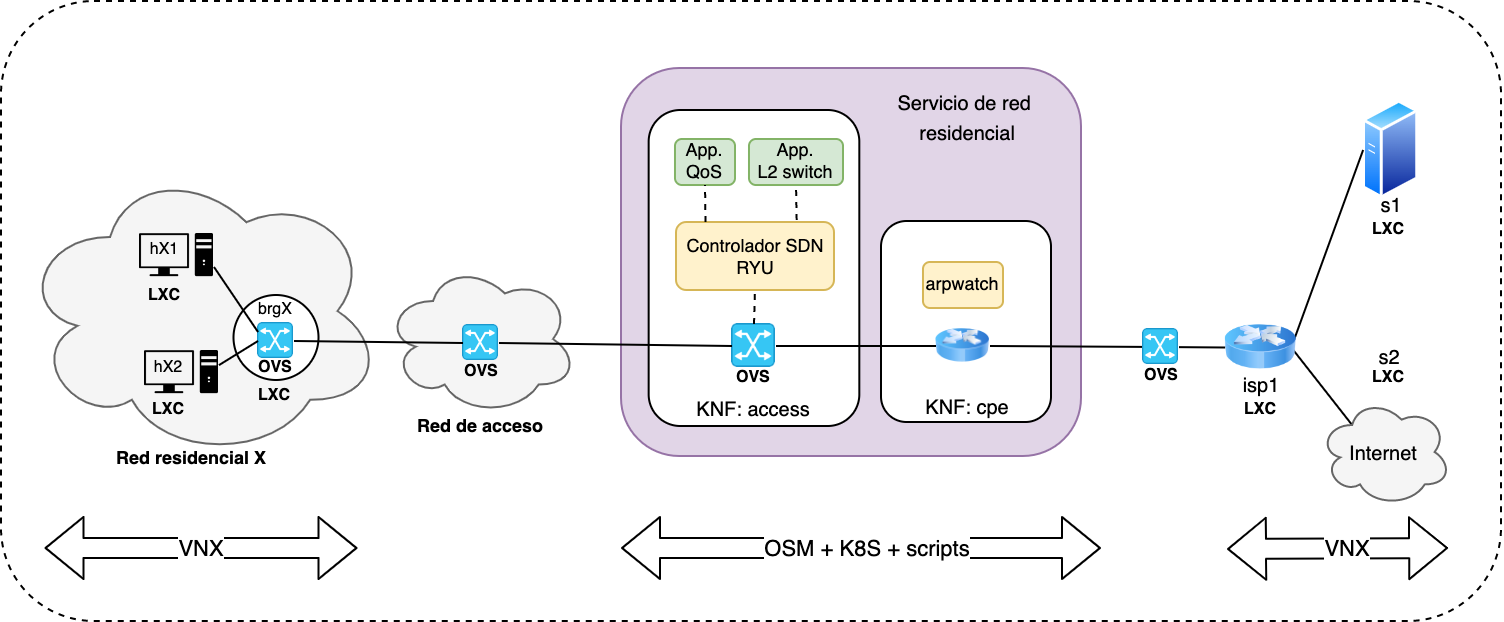

The diagram above was exported from draw.io. Its source (the exported page's mxGraphModel, read from the mxfile embedded in the PNG):
<mxGraphModel dx="916" dy="1419" grid="1" gridSize="10" guides="1" tooltips="1" connect="1" arrows="1" fold="1" page="1" pageScale="1" pageWidth="1169" pageHeight="827" background="#FFFFFF" math="0" shadow="0">
  <root>
    <mxCell id="629ss9QxAAFT59-StD-L-0" />
    <mxCell id="629ss9QxAAFT59-StD-L-1" parent="629ss9QxAAFT59-StD-L-0" />
    <mxCell id="Tnb60FE1r9FKRz5x9Dsf-0" value="" style="rounded=1;whiteSpace=wrap;html=1;labelBackgroundColor=none;strokeColor=#000000;fontSize=9;dashed=1;fillColor=none;" parent="629ss9QxAAFT59-StD-L-1" vertex="1">
      <mxGeometry x="20" y="-750" width="750" height="310" as="geometry" />
    </mxCell>
    <mxCell id="Tnb60FE1r9FKRz5x9Dsf-21" value="" style="rounded=1;whiteSpace=wrap;html=1;fontSize=9;fillColor=#e1d5e7;strokeColor=#9673a6;" parent="629ss9QxAAFT59-StD-L-1" vertex="1">
      <mxGeometry x="330" y="-716.5" width="230" height="194" as="geometry" />
    </mxCell>
    <mxCell id="Tnb60FE1r9FKRz5x9Dsf-26" value="" style="rounded=1;whiteSpace=wrap;html=1;" parent="629ss9QxAAFT59-StD-L-1" vertex="1">
      <mxGeometry x="343.83" y="-695.5" width="105.33" height="158" as="geometry" />
    </mxCell>
    <mxCell id="Tnb60FE1r9FKRz5x9Dsf-58" value="&lt;div&gt;&lt;span style=&quot;font-size: 10px&quot;&gt;Servicio de red&amp;nbsp;&lt;/span&gt;&lt;/div&gt;&lt;div&gt;&lt;span style=&quot;font-size: 10px&quot;&gt;r&lt;/span&gt;&lt;span style=&quot;font-size: 10px&quot;&gt;esidencial&lt;/span&gt;&lt;/div&gt;" style="text;html=1;align=center;verticalAlign=middle;" parent="629ss9QxAAFT59-StD-L-1" vertex="1">
      <mxGeometry x="472.5" y="-700.5" width="60" height="16" as="geometry" />
    </mxCell>
    <mxCell id="Tnb60FE1r9FKRz5x9Dsf-2" value="" style="ellipse;shape=cloud;whiteSpace=wrap;html=1;fillColor=#f5f5f5;strokeColor=#666666;fontColor=#333333;" parent="629ss9QxAAFT59-StD-L-1" vertex="1">
      <mxGeometry x="212" y="-619" width="96" height="76" as="geometry" />
    </mxCell>
    <mxCell id="Tnb60FE1r9FKRz5x9Dsf-3" value="&lt;font style=&quot;font-size: 9px&quot;&gt;Red de acceso&lt;/font&gt;" style="text;html=1;strokeColor=none;fillColor=none;align=center;verticalAlign=middle;whiteSpace=wrap;rounded=0;fontStyle=1" parent="629ss9QxAAFT59-StD-L-1" vertex="1">
      <mxGeometry x="220" y="-554.5" width="80" height="33" as="geometry" />
    </mxCell>
    <mxCell id="Tnb60FE1r9FKRz5x9Dsf-4" value="&lt;span style=&quot;font-size: 9px&quot;&gt;Red residencial X&lt;/span&gt;" style="text;html=1;strokeColor=none;fillColor=none;align=center;verticalAlign=middle;whiteSpace=wrap;rounded=0;fontSize=9;fontStyle=1" parent="629ss9QxAAFT59-StD-L-1" vertex="1">
      <mxGeometry x="63.5" y="-537.5" width="103" height="33" as="geometry" />
    </mxCell>
    <mxCell id="Tnb60FE1r9FKRz5x9Dsf-5" value="" style="ellipse;shape=cloud;whiteSpace=wrap;html=1;fillColor=#f5f5f5;strokeColor=#666666;fontColor=#333333;" parent="629ss9QxAAFT59-StD-L-1" vertex="1">
      <mxGeometry x="29" y="-669" width="182" height="148" as="geometry" />
    </mxCell>
    <mxCell id="Tnb60FE1r9FKRz5x9Dsf-6" value="" style="ellipse;whiteSpace=wrap;html=1;" parent="629ss9QxAAFT59-StD-L-1" vertex="1">
      <mxGeometry x="136.25" y="-603" width="42.5" height="42.5" as="geometry" />
    </mxCell>
    <mxCell id="Tnb60FE1r9FKRz5x9Dsf-7" value="&lt;span style=&quot;font-size: 8px&quot;&gt;brgX&lt;/span&gt;&lt;span style=&quot;color: rgba(0 , 0 , 0 , 0) ; font-family: &amp;quot;helvetica&amp;quot; , &amp;quot;arial&amp;quot; , sans-serif ; font-size: 0px ; white-space: nowrap&quot;&gt;OVS%3CmxGraphModel%3E%3Croot%3E%3CmxCell%20id%3D%220%22%2F%3E%3CmxCell%20id%3D%221%22%20parent%3D%220%22%2F%3E%3CmxCell%20id%3D%222%22%20value%3D%22%26lt%3Bspan%20style%3D%26quot%3Bfont-size%3A%208px%26quot%3B%26gt%3Bh1%26lt%3B%2Fspan%26gt%3B%22%20style%3D%22text%3Bhtml%3D1%3BstrokeColor%3Dnone%3BfillColor%3Dnone%3Balign%3Dcenter%3BverticalAlign%3Dmiddle%3BwhiteSpace%3Dwrap%3Brounded%3D0%3B%22%20vertex%3D%221%22%20parent%3D%221%22%3E%3CmxGeometry%20x%3D%2280%22%20y%3D%22150%22%20width%3D%2224%22%20height%3D%2212%22%20as%3D%22geometry%22%2F%3E%3C%2FmxCell%3E%3C%2Froot%3E%3C%2FmxGraphModel%3E&lt;/span&gt;" style="text;html=1;strokeColor=none;fillColor=none;align=center;verticalAlign=middle;whiteSpace=wrap;rounded=0;fontStyle=0" parent="629ss9QxAAFT59-StD-L-1" vertex="1">
      <mxGeometry x="144" y="-603" width="27" height="12" as="geometry" />
    </mxCell>
    <mxCell id="Tnb60FE1r9FKRz5x9Dsf-8" value="" style="shape=image;verticalLabelPosition=bottom;labelBackgroundColor=#ffffff;verticalAlign=top;aspect=fixed;imageAspect=0;image=data:image/png,(base64 omitted: 4436 chars);" parent="629ss9QxAAFT59-StD-L-1" vertex="1">
      <mxGeometry x="148.5" y="-589" width="18" height="18" as="geometry" />
    </mxCell>
    <mxCell id="Tnb60FE1r9FKRz5x9Dsf-9" value="" style="shape=image;html=1;verticalAlign=top;verticalLabelPosition=bottom;labelBackgroundColor=#ffffff;imageAspect=0;aspect=fixed;image=https://cdn2.iconfinder.com/data/icons/pittogrammi/142/01-128.png" parent="629ss9QxAAFT59-StD-L-1" vertex="1">
      <mxGeometry x="89.5" y="-633.5" width="37" height="37" as="geometry" />
    </mxCell>
    <mxCell id="Tnb60FE1r9FKRz5x9Dsf-10" value="" style="endArrow=none;html=1;entryX=1;entryY=0.5;entryDx=0;entryDy=0;exitX=0;exitY=0.25;exitDx=0;exitDy=0;" parent="629ss9QxAAFT59-StD-L-1" source="Tnb60FE1r9FKRz5x9Dsf-8" edge="1">
      <mxGeometry width="50" height="50" relative="1" as="geometry">
        <mxPoint x="146" y="-604.5000000000001" as="sourcePoint" />
        <mxPoint x="126.5" y="-617" as="targetPoint" />
      </mxGeometry>
    </mxCell>
    <mxCell id="Tnb60FE1r9FKRz5x9Dsf-11" value="" style="shape=image;html=1;verticalAlign=top;verticalLabelPosition=bottom;labelBackgroundColor=#ffffff;imageAspect=0;aspect=fixed;image=https://cdn2.iconfinder.com/data/icons/pittogrammi/142/01-128.png" parent="629ss9QxAAFT59-StD-L-1" vertex="1">
      <mxGeometry x="92" y="-575" width="37" height="37" as="geometry" />
    </mxCell>
    <mxCell id="Tnb60FE1r9FKRz5x9Dsf-12" value="" style="endArrow=none;html=1;exitX=0;exitY=0.5;exitDx=0;exitDy=0;" parent="629ss9QxAAFT59-StD-L-1" source="Tnb60FE1r9FKRz5x9Dsf-8" target="Tnb60FE1r9FKRz5x9Dsf-11" edge="1">
      <mxGeometry width="50" height="50" relative="1" as="geometry">
        <mxPoint x="158.5" y="-570" as="sourcePoint" />
        <mxPoint x="139" y="-582.5" as="targetPoint" />
      </mxGeometry>
    </mxCell>
    <mxCell id="Tnb60FE1r9FKRz5x9Dsf-13" value="&lt;span style=&quot;font-size: 8px&quot;&gt;hX1&lt;/span&gt;" style="text;html=1;strokeColor=none;fillColor=none;align=center;verticalAlign=middle;whiteSpace=wrap;rounded=0;" parent="629ss9QxAAFT59-StD-L-1" vertex="1">
      <mxGeometry x="90" y="-633.5" width="24" height="12" as="geometry" />
    </mxCell>
    <mxCell id="Tnb60FE1r9FKRz5x9Dsf-14" value="&lt;span style=&quot;font-size: 8px&quot;&gt;hX2&lt;/span&gt;" style="text;html=1;strokeColor=none;fillColor=none;align=center;verticalAlign=middle;whiteSpace=wrap;rounded=0;" parent="629ss9QxAAFT59-StD-L-1" vertex="1">
      <mxGeometry x="92" y="-575" width="24" height="14" as="geometry" />
    </mxCell>
    <mxCell id="Tnb60FE1r9FKRz5x9Dsf-15" value="&lt;font style=&quot;font-size: 8px&quot;&gt;&lt;b&gt;OVS&lt;/b&gt;&lt;/font&gt;" style="text;html=1;" parent="629ss9QxAAFT59-StD-L-1" vertex="1">
      <mxGeometry x="146.5" y="-582.25" width="20" height="19.5" as="geometry" />
    </mxCell>
    <mxCell id="Tnb60FE1r9FKRz5x9Dsf-16" value="&lt;font style=&quot;font-size: 8px&quot;&gt;&lt;b&gt;LXC&lt;/b&gt;&lt;/font&gt;" style="text;html=1;" parent="629ss9QxAAFT59-StD-L-1" vertex="1">
      <mxGeometry x="94" y="-561.5" width="20" height="27" as="geometry" />
    </mxCell>
    <mxCell id="Tnb60FE1r9FKRz5x9Dsf-17" value="&lt;font style=&quot;font-size: 8px&quot;&gt;&lt;b&gt;LXC&lt;/b&gt;&lt;/font&gt;" style="text;html=1;" parent="629ss9QxAAFT59-StD-L-1" vertex="1">
      <mxGeometry x="92" y="-618.5" width="20" height="27" as="geometry" />
    </mxCell>
    <mxCell id="Tnb60FE1r9FKRz5x9Dsf-19" value="" style="shape=image;verticalLabelPosition=bottom;labelBackgroundColor=#ffffff;verticalAlign=top;aspect=fixed;imageAspect=0;image=data:image/png,(base64 omitted: 4436 chars);" parent="629ss9QxAAFT59-StD-L-1" vertex="1">
      <mxGeometry x="251" y="-588" width="18" height="18" as="geometry" />
    </mxCell>
    <mxCell id="Tnb60FE1r9FKRz5x9Dsf-20" value="" style="endArrow=none;html=1;entryX=1;entryY=0.5;entryDx=0;entryDy=0;exitX=0;exitY=0.5;exitDx=0;exitDy=0;" parent="629ss9QxAAFT59-StD-L-1" source="Tnb60FE1r9FKRz5x9Dsf-19" target="Tnb60FE1r9FKRz5x9Dsf-8" edge="1">
      <mxGeometry width="50" height="50" relative="1" as="geometry">
        <mxPoint x="221.5" y="-571" as="sourcePoint" />
        <mxPoint x="202" y="-583.5" as="targetPoint" />
      </mxGeometry>
    </mxCell>
    <mxCell id="Tnb60FE1r9FKRz5x9Dsf-23" value="Controlador SDN&lt;br&gt;RYU" style="rounded=1;whiteSpace=wrap;html=1;fontSize=9;labelBackgroundColor=none;fillColor=#fff2cc;strokeColor=#d6b656;" parent="629ss9QxAAFT59-StD-L-1" vertex="1">
      <mxGeometry x="357.5" y="-639.5" width="79" height="34" as="geometry" />
    </mxCell>
    <mxCell id="Tnb60FE1r9FKRz5x9Dsf-25" value="&lt;font style=&quot;font-size: 8px&quot;&gt;&lt;b&gt;OVS&lt;/b&gt;&lt;/font&gt;" style="text;html=1;" parent="629ss9QxAAFT59-StD-L-1" vertex="1">
      <mxGeometry x="250" y="-580.5" width="20" height="27" as="geometry" />
    </mxCell>
    <mxCell id="Tnb60FE1r9FKRz5x9Dsf-27" value="" style="shape=image;verticalLabelPosition=bottom;labelBackgroundColor=#ffffff;verticalAlign=top;aspect=fixed;imageAspect=0;image=data:image/png,(base64 omitted: 4436 chars);" parent="629ss9QxAAFT59-StD-L-1" vertex="1">
      <mxGeometry x="385.5" y="-588.5" width="22" height="22" as="geometry" />
    </mxCell>
    <mxCell id="Tnb60FE1r9FKRz5x9Dsf-28" value="&lt;div&gt;&lt;span style=&quot;font-size: 10px&quot;&gt;KNF: access&lt;/span&gt;&lt;/div&gt;" style="text;html=1;align=center;" parent="629ss9QxAAFT59-StD-L-1" vertex="1">
      <mxGeometry x="366.49" y="-560.5" width="60" height="30" as="geometry" />
    </mxCell>
    <mxCell id="Tnb60FE1r9FKRz5x9Dsf-29" value="&lt;font style=&quot;font-size: 8px&quot;&gt;&lt;b&gt;OVS&lt;/b&gt;&lt;/font&gt;" style="text;html=1;direction=south;verticalAlign=middle;rotation=0;" parent="629ss9QxAAFT59-StD-L-1" vertex="1">
      <mxGeometry x="386" y="-566.5" width="21" height="6" as="geometry" />
    </mxCell>
    <mxCell id="Tnb60FE1r9FKRz5x9Dsf-30" value="" style="endArrow=none;html=1;entryX=1;entryY=0.5;entryDx=0;entryDy=0;exitX=0;exitY=0.5;exitDx=0;exitDy=0;" parent="629ss9QxAAFT59-StD-L-1" source="Tnb60FE1r9FKRz5x9Dsf-27" target="Tnb60FE1r9FKRz5x9Dsf-19" edge="1">
      <mxGeometry width="50" height="50" relative="1" as="geometry">
        <mxPoint x="383" y="-564.5" as="sourcePoint" />
        <mxPoint x="275.5" y="-579" as="targetPoint" />
      </mxGeometry>
    </mxCell>
    <mxCell id="Tnb60FE1r9FKRz5x9Dsf-31" value="" style="rounded=1;whiteSpace=wrap;html=1;" parent="629ss9QxAAFT59-StD-L-1" vertex="1">
      <mxGeometry x="460" y="-640" width="85" height="100.5" as="geometry" />
    </mxCell>
    <mxCell id="Tnb60FE1r9FKRz5x9Dsf-34" value="" style="image;html=1;labelBackgroundColor=#ffffff;image=img/lib/clip_art/networking/Router_Icon_128x128.png;fontSize=9;" parent="629ss9QxAAFT59-StD-L-1" vertex="1">
      <mxGeometry x="487.5" y="-596.5" width="27" height="38" as="geometry" />
    </mxCell>
    <mxCell id="Tnb60FE1r9FKRz5x9Dsf-35" value="" style="endArrow=none;dashed=1;html=1;fontSize=9;exitX=0.5;exitY=0;exitDx=0;exitDy=0;entryX=0.5;entryY=1;entryDx=0;entryDy=0;" parent="629ss9QxAAFT59-StD-L-1" source="Tnb60FE1r9FKRz5x9Dsf-27" target="Tnb60FE1r9FKRz5x9Dsf-23" edge="1">
      <mxGeometry width="50" height="50" relative="1" as="geometry">
        <mxPoint x="175.5" y="-564.5" as="sourcePoint" />
        <mxPoint x="476.5" y="-629.5" as="targetPoint" />
      </mxGeometry>
    </mxCell>
    <mxCell id="Tnb60FE1r9FKRz5x9Dsf-36" value="" style="endArrow=none;html=1;entryX=1;entryY=0.5;entryDx=0;entryDy=0;exitX=0;exitY=0.5;exitDx=0;exitDy=0;" parent="629ss9QxAAFT59-StD-L-1" source="Tnb60FE1r9FKRz5x9Dsf-34" target="Tnb60FE1r9FKRz5x9Dsf-27" edge="1">
      <mxGeometry width="50" height="50" relative="1" as="geometry">
        <mxPoint x="438" y="-486.5" as="sourcePoint" />
        <mxPoint x="337" y="-485.5" as="targetPoint" />
      </mxGeometry>
    </mxCell>
    <mxCell id="Tnb60FE1r9FKRz5x9Dsf-40" value="" style="endArrow=none;html=1;entryX=1;entryY=0.5;entryDx=0;entryDy=0;" parent="629ss9QxAAFT59-StD-L-1" source="6vAo-yPDKg7LDcQHyGtQ-8" target="Tnb60FE1r9FKRz5x9Dsf-34" edge="1">
      <mxGeometry width="50" height="50" relative="1" as="geometry">
        <mxPoint x="580" y="-577" as="sourcePoint" />
        <mxPoint x="490" y="-586.5" as="targetPoint" />
      </mxGeometry>
    </mxCell>
    <mxCell id="Tnb60FE1r9FKRz5x9Dsf-43" value="&lt;div&gt;&lt;span style=&quot;font-size: 10px&quot;&gt;s2&lt;/span&gt;&lt;/div&gt;" style="text;html=1;align=center;verticalAlign=middle;" parent="629ss9QxAAFT59-StD-L-1" vertex="1">
      <mxGeometry x="683.56" y="-580.5" width="60" height="16" as="geometry" />
    </mxCell>
    <mxCell id="Tnb60FE1r9FKRz5x9Dsf-45" value="App.&lt;br&gt;QoS" style="rounded=1;whiteSpace=wrap;html=1;labelBackgroundColor=none;fontSize=9;fillColor=#d5e8d4;strokeColor=#82b366;" parent="629ss9QxAAFT59-StD-L-1" vertex="1">
      <mxGeometry x="357" y="-681" width="30" height="23" as="geometry" />
    </mxCell>
    <mxCell id="Tnb60FE1r9FKRz5x9Dsf-46" value="" style="endArrow=none;dashed=1;html=1;fontSize=9;entryX=0.5;entryY=1;entryDx=0;entryDy=0;exitX=0.25;exitY=0;exitDx=0;exitDy=0;" parent="629ss9QxAAFT59-StD-L-1" target="Tnb60FE1r9FKRz5x9Dsf-45" edge="1">
      <mxGeometry width="50" height="50" relative="1" as="geometry">
        <mxPoint x="372.25" y="-639.5" as="sourcePoint" />
        <mxPoint x="382.5" y="-656.5" as="targetPoint" />
      </mxGeometry>
    </mxCell>
    <mxCell id="Tnb60FE1r9FKRz5x9Dsf-49" value="" style="aspect=fixed;perimeter=ellipsePerimeter;html=1;align=center;shadow=0;dashed=0;spacingTop=3;image;image=img/lib/active_directory/generic_server.svg;labelBackgroundColor=none;fontSize=9;" parent="629ss9QxAAFT59-StD-L-1" vertex="1">
      <mxGeometry x="701.06" y="-700.5" width="28.000000000000004" height="50" as="geometry" />
    </mxCell>
    <mxCell id="Tnb60FE1r9FKRz5x9Dsf-50" value="&lt;font style=&quot;font-size: 8px&quot;&gt;&lt;b&gt;LXC&lt;/b&gt;&lt;/font&gt;" style="text;html=1;direction=south;verticalAlign=middle;rotation=0;" parent="629ss9QxAAFT59-StD-L-1" vertex="1">
      <mxGeometry x="704.06" y="-641.5" width="28" height="8" as="geometry" />
    </mxCell>
    <mxCell id="Tnb60FE1r9FKRz5x9Dsf-51" value="&lt;div&gt;&lt;span style=&quot;font-size: 10px&quot;&gt;s1&lt;/span&gt;&lt;/div&gt;" style="text;html=1;align=center;verticalAlign=middle;" parent="629ss9QxAAFT59-StD-L-1" vertex="1">
      <mxGeometry x="685.06" y="-656" width="60" height="16" as="geometry" />
    </mxCell>
    <mxCell id="Tnb60FE1r9FKRz5x9Dsf-52" value="" style="endArrow=none;html=1;entryX=0.96;entryY=0.426;entryDx=0;entryDy=0;entryPerimeter=0;" parent="629ss9QxAAFT59-StD-L-1" target="Tnb60FE1r9FKRz5x9Dsf-62" edge="1">
      <mxGeometry width="50" height="50" relative="1" as="geometry">
        <mxPoint x="701.06" y="-675.5" as="sourcePoint" />
        <mxPoint x="627.56" y="-577.5" as="targetPoint" />
      </mxGeometry>
    </mxCell>
    <mxCell id="Tnb60FE1r9FKRz5x9Dsf-55" value="" style="endArrow=none;html=1;entryX=1;entryY=0.5;entryDx=0;entryDy=0;exitX=0.25;exitY=0.25;exitDx=0;exitDy=0;exitPerimeter=0;" parent="629ss9QxAAFT59-StD-L-1" source="Tnb60FE1r9FKRz5x9Dsf-56" edge="1">
      <mxGeometry width="50" height="50" relative="1" as="geometry">
        <mxPoint x="731.06" y="-537" as="sourcePoint" />
        <mxPoint x="664.56" y="-577.5" as="targetPoint" />
      </mxGeometry>
    </mxCell>
    <mxCell id="Tnb60FE1r9FKRz5x9Dsf-56" value="" style="ellipse;shape=cloud;whiteSpace=wrap;html=1;fillColor=#f5f5f5;strokeColor=#666666;fontColor=#333333;" parent="629ss9QxAAFT59-StD-L-1" vertex="1">
      <mxGeometry x="679.06" y="-551.5" width="66" height="54" as="geometry" />
    </mxCell>
    <mxCell id="Tnb60FE1r9FKRz5x9Dsf-57" value="&lt;div&gt;&lt;span style=&quot;font-size: 10px&quot;&gt;Internet&lt;/span&gt;&lt;/div&gt;" style="text;html=1;align=center;verticalAlign=middle;" parent="629ss9QxAAFT59-StD-L-1" vertex="1">
      <mxGeometry x="680.56" y="-532" width="60" height="16" as="geometry" />
    </mxCell>
    <mxCell id="Tnb60FE1r9FKRz5x9Dsf-59" value="App.&lt;br&gt;L2 switch" style="rounded=1;whiteSpace=wrap;html=1;labelBackgroundColor=none;fontSize=9;fillColor=#d5e8d4;strokeColor=#82b366;" parent="629ss9QxAAFT59-StD-L-1" vertex="1">
      <mxGeometry x="394" y="-681" width="47" height="23" as="geometry" />
    </mxCell>
    <mxCell id="Tnb60FE1r9FKRz5x9Dsf-60" value="" style="endArrow=none;dashed=1;html=1;fontSize=9;entryX=0.5;entryY=1;entryDx=0;entryDy=0;exitX=0.827;exitY=-0.014;exitDx=0;exitDy=0;exitPerimeter=0;" parent="629ss9QxAAFT59-StD-L-1" target="Tnb60FE1r9FKRz5x9Dsf-59" edge="1">
      <mxGeometry width="50" height="50" relative="1" as="geometry">
        <mxPoint x="417.8330000000001" y="-640.476" as="sourcePoint" />
        <mxPoint x="419" y="-657" as="targetPoint" />
      </mxGeometry>
    </mxCell>
    <mxCell id="Tnb60FE1r9FKRz5x9Dsf-62" value="" style="image;html=1;labelBackgroundColor=#ffffff;image=img/lib/clip_art/networking/Router_Icon_128x128.png;fontSize=9;" parent="629ss9QxAAFT59-StD-L-1" vertex="1">
      <mxGeometry x="632.06" y="-602" width="35.88" height="50.5" as="geometry" />
    </mxCell>
    <mxCell id="Tnb60FE1r9FKRz5x9Dsf-70" value="" style="shape=flexArrow;endArrow=classic;startArrow=classic;html=1;" parent="629ss9QxAAFT59-StD-L-1" edge="1">
      <mxGeometry width="50" height="50" relative="1" as="geometry">
        <mxPoint x="41.75" y="-476.5" as="sourcePoint" />
        <mxPoint x="198.25" y="-476.5" as="targetPoint" />
      </mxGeometry>
    </mxCell>
    <mxCell id="Tnb60FE1r9FKRz5x9Dsf-71" value="VNX" style="edgeLabel;html=1;align=center;verticalAlign=middle;resizable=0;points=[];" parent="Tnb60FE1r9FKRz5x9Dsf-70" vertex="1" connectable="0">
      <mxGeometry x="-0.2031" y="3" relative="1" as="geometry">
        <mxPoint x="16" y="3" as="offset" />
      </mxGeometry>
    </mxCell>
    <mxCell id="Tnb60FE1r9FKRz5x9Dsf-72" value="" style="shape=flexArrow;endArrow=classic;startArrow=classic;html=1;" parent="629ss9QxAAFT59-StD-L-1" edge="1">
      <mxGeometry width="50" height="50" relative="1" as="geometry">
        <mxPoint x="633" y="-476" as="sourcePoint" />
        <mxPoint x="743.56" y="-476.5" as="targetPoint" />
      </mxGeometry>
    </mxCell>
    <mxCell id="Tnb60FE1r9FKRz5x9Dsf-73" value="VNX" style="edgeLabel;html=1;align=center;verticalAlign=middle;resizable=0;points=[];" parent="Tnb60FE1r9FKRz5x9Dsf-72" vertex="1" connectable="0">
      <mxGeometry x="-0.2031" y="3" relative="1" as="geometry">
        <mxPoint x="16" y="3" as="offset" />
      </mxGeometry>
    </mxCell>
    <mxCell id="Tnb60FE1r9FKRz5x9Dsf-74" value="" style="shape=flexArrow;endArrow=classic;startArrow=classic;html=1;" parent="629ss9QxAAFT59-StD-L-1" edge="1">
      <mxGeometry width="50" height="50" relative="1" as="geometry">
        <mxPoint x="330" y="-476.5" as="sourcePoint" />
        <mxPoint x="570" y="-476.5" as="targetPoint" />
      </mxGeometry>
    </mxCell>
    <mxCell id="Tnb60FE1r9FKRz5x9Dsf-75" value="OSM + K8S + scripts" style="edgeLabel;html=1;align=center;verticalAlign=middle;resizable=0;points=[];" parent="Tnb60FE1r9FKRz5x9Dsf-74" vertex="1" connectable="0">
      <mxGeometry x="-0.2031" y="3" relative="1" as="geometry">
        <mxPoint x="26.5" y="3" as="offset" />
      </mxGeometry>
    </mxCell>
    <mxCell id="6vAo-yPDKg7LDcQHyGtQ-1" value="&lt;font style=&quot;font-size: 8px&quot;&gt;&lt;b&gt;LXC&lt;/b&gt;&lt;/font&gt;" style="text;html=1;" parent="629ss9QxAAFT59-StD-L-1" vertex="1">
      <mxGeometry x="146.5" y="-568.5" width="20" height="27" as="geometry" />
    </mxCell>
    <mxCell id="6vAo-yPDKg7LDcQHyGtQ-2" value="&lt;div&gt;&lt;span style=&quot;font-size: 10px&quot;&gt;isp1&lt;/span&gt;&lt;/div&gt;" style="text;html=1;align=center;verticalAlign=middle;" parent="629ss9QxAAFT59-StD-L-1" vertex="1">
      <mxGeometry x="620" y="-566.5" width="60" height="16" as="geometry" />
    </mxCell>
    <mxCell id="6vAo-yPDKg7LDcQHyGtQ-4" value="&lt;font style=&quot;font-size: 8px&quot;&gt;&lt;b&gt;LXC&lt;/b&gt;&lt;/font&gt;" style="text;html=1;direction=south;verticalAlign=middle;rotation=0;" parent="629ss9QxAAFT59-StD-L-1" vertex="1">
      <mxGeometry x="639.94" y="-551" width="28" height="8" as="geometry" />
    </mxCell>
    <mxCell id="6vAo-yPDKg7LDcQHyGtQ-5" value="&lt;font style=&quot;font-size: 8px&quot;&gt;&lt;b&gt;LXC&lt;/b&gt;&lt;/font&gt;" style="text;html=1;direction=south;verticalAlign=middle;rotation=0;" parent="629ss9QxAAFT59-StD-L-1" vertex="1">
      <mxGeometry x="704.06" y="-567.5" width="28" height="8" as="geometry" />
    </mxCell>
    <mxCell id="6vAo-yPDKg7LDcQHyGtQ-8" value="" style="shape=image;verticalLabelPosition=bottom;labelBackgroundColor=#ffffff;verticalAlign=top;aspect=fixed;imageAspect=0;image=data:image/png,(base64 omitted: 4436 chars);" parent="629ss9QxAAFT59-StD-L-1" vertex="1">
      <mxGeometry x="591" y="-586" width="18" height="18" as="geometry" />
    </mxCell>
    <mxCell id="6vAo-yPDKg7LDcQHyGtQ-9" value="&lt;font style=&quot;font-size: 8px&quot;&gt;&lt;b&gt;OVS&lt;/b&gt;&lt;/font&gt;" style="text;html=1;" parent="629ss9QxAAFT59-StD-L-1" vertex="1">
      <mxGeometry x="590" y="-578.5" width="20" height="27" as="geometry" />
    </mxCell>
    <mxCell id="6vAo-yPDKg7LDcQHyGtQ-12" value="" style="endArrow=none;html=1;exitX=0;exitY=0.5;exitDx=0;exitDy=0;" parent="629ss9QxAAFT59-StD-L-1" source="Tnb60FE1r9FKRz5x9Dsf-62" target="6vAo-yPDKg7LDcQHyGtQ-8" edge="1">
      <mxGeometry width="50" height="50" relative="1" as="geometry">
        <mxPoint x="601" y="-569.7867298578199" as="sourcePoint" />
        <mxPoint x="504.5" y="-567.5" as="targetPoint" />
      </mxGeometry>
    </mxCell>
    <mxCell id="vbkEt8pL_xQg2goEPX04-1" value="&lt;div&gt;&lt;span style=&quot;font-size: 10px&quot;&gt;KNF: cpe&lt;/span&gt;&lt;/div&gt;" style="text;html=1;align=center;" vertex="1" parent="629ss9QxAAFT59-StD-L-1">
      <mxGeometry x="472.5" y="-561.5" width="60" height="30" as="geometry" />
    </mxCell>
    <mxCell id="vbkEt8pL_xQg2goEPX04-2" value="arpwatch" style="rounded=1;whiteSpace=wrap;html=1;labelBackgroundColor=none;fontSize=9;fillColor=#fff2cc;strokeColor=#d6b656;" vertex="1" parent="629ss9QxAAFT59-StD-L-1">
      <mxGeometry x="481" y="-619.5" width="40" height="23" as="geometry" />
    </mxCell>
  </root>
</mxGraphModel>